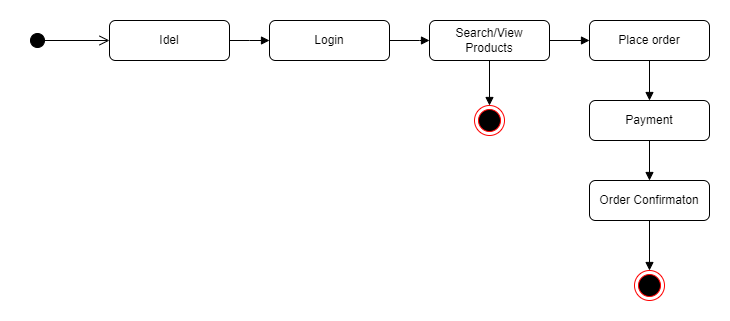

The diagram above was exported from draw.io. Its source (the exported page's mxGraphModel, read from the mxfile embedded in the PNG):
<mxGraphModel dx="1038" dy="513" grid="1" gridSize="10" guides="1" tooltips="1" connect="1" arrows="1" fold="1" page="1" pageScale="1" pageWidth="827" pageHeight="1169" math="0" shadow="0">
  <root>
    <mxCell id="0" />
    <mxCell id="1" parent="0" />
    <mxCell id="aW1re2PKzm3FHbpOUNJu-1" value="Idel" style="rounded=1;whiteSpace=wrap;html=1;" vertex="1" parent="1">
      <mxGeometry x="120" y="160" width="120" height="40" as="geometry" />
    </mxCell>
    <mxCell id="aW1re2PKzm3FHbpOUNJu-2" value="Login" style="rounded=1;whiteSpace=wrap;html=1;" vertex="1" parent="1">
      <mxGeometry x="280" y="160" width="120" height="40" as="geometry" />
    </mxCell>
    <mxCell id="aW1re2PKzm3FHbpOUNJu-3" value="Search/View&lt;br&gt;Products" style="rounded=1;whiteSpace=wrap;html=1;" vertex="1" parent="1">
      <mxGeometry x="440" y="160" width="120" height="40" as="geometry" />
    </mxCell>
    <mxCell id="aW1re2PKzm3FHbpOUNJu-4" value="Place order" style="rounded=1;whiteSpace=wrap;html=1;" vertex="1" parent="1">
      <mxGeometry x="600" y="160" width="120" height="40" as="geometry" />
    </mxCell>
    <mxCell id="aW1re2PKzm3FHbpOUNJu-5" value="Payment" style="rounded=1;whiteSpace=wrap;html=1;" vertex="1" parent="1">
      <mxGeometry x="600" y="240" width="120" height="40" as="geometry" />
    </mxCell>
    <mxCell id="aW1re2PKzm3FHbpOUNJu-6" value="Order Confirmaton" style="rounded=1;whiteSpace=wrap;html=1;" vertex="1" parent="1">
      <mxGeometry x="600" y="320" width="120" height="40" as="geometry" />
    </mxCell>
    <mxCell id="aW1re2PKzm3FHbpOUNJu-7" value="" style="ellipse;html=1;shape=endState;fillColor=#000000;strokeColor=#ff0000;" vertex="1" parent="1">
      <mxGeometry x="645" y="410" width="30" height="30" as="geometry" />
    </mxCell>
    <mxCell id="aW1re2PKzm3FHbpOUNJu-8" value="" style="ellipse;html=1;shape=endState;fillColor=#000000;strokeColor=#ff0000;" vertex="1" parent="1">
      <mxGeometry x="485" y="245" width="30" height="30" as="geometry" />
    </mxCell>
    <mxCell id="aW1re2PKzm3FHbpOUNJu-9" value="" style="html=1;verticalAlign=bottom;startArrow=circle;startFill=1;endArrow=open;startSize=6;endSize=8;rounded=0;entryX=0;entryY=0.5;entryDx=0;entryDy=0;" edge="1" parent="1" target="aW1re2PKzm3FHbpOUNJu-1">
      <mxGeometry width="80" relative="1" as="geometry">
        <mxPoint x="40" y="180" as="sourcePoint" />
        <mxPoint x="450" y="270" as="targetPoint" />
        <Array as="points" />
      </mxGeometry>
    </mxCell>
    <mxCell id="aW1re2PKzm3FHbpOUNJu-10" value="" style="html=1;verticalAlign=bottom;endArrow=block;rounded=0;entryX=0;entryY=0.5;entryDx=0;entryDy=0;exitX=1;exitY=0.5;exitDx=0;exitDy=0;" edge="1" parent="1" source="aW1re2PKzm3FHbpOUNJu-1" target="aW1re2PKzm3FHbpOUNJu-2">
      <mxGeometry x="-0.0061" y="10" width="80" relative="1" as="geometry">
        <mxPoint x="240" y="90" as="sourcePoint" />
        <mxPoint x="320" y="91" as="targetPoint" />
        <Array as="points">
          <mxPoint x="260" y="180" />
        </Array>
        <mxPoint as="offset" />
      </mxGeometry>
    </mxCell>
    <mxCell id="aW1re2PKzm3FHbpOUNJu-13" value="" style="html=1;verticalAlign=bottom;endArrow=block;rounded=0;entryX=0;entryY=0.5;entryDx=0;entryDy=0;exitX=1;exitY=0.5;exitDx=0;exitDy=0;" edge="1" parent="1" source="aW1re2PKzm3FHbpOUNJu-2" target="aW1re2PKzm3FHbpOUNJu-3">
      <mxGeometry x="-0.0061" y="10" width="80" relative="1" as="geometry">
        <mxPoint x="250" y="100" as="sourcePoint" />
        <mxPoint x="290" y="100.5" as="targetPoint" />
        <Array as="points">
          <mxPoint x="430" y="180" />
        </Array>
        <mxPoint as="offset" />
      </mxGeometry>
    </mxCell>
    <mxCell id="aW1re2PKzm3FHbpOUNJu-14" value="" style="html=1;verticalAlign=bottom;endArrow=block;rounded=0;entryX=0;entryY=0.5;entryDx=0;entryDy=0;exitX=1;exitY=0.5;exitDx=0;exitDy=0;" edge="1" parent="1" source="aW1re2PKzm3FHbpOUNJu-3" target="aW1re2PKzm3FHbpOUNJu-4">
      <mxGeometry x="-0.0061" y="10" width="80" relative="1" as="geometry">
        <mxPoint x="560" y="181" as="sourcePoint" />
        <mxPoint x="610" y="180.5" as="targetPoint" />
        <mxPoint as="offset" />
      </mxGeometry>
    </mxCell>
    <mxCell id="aW1re2PKzm3FHbpOUNJu-15" value="" style="html=1;verticalAlign=bottom;endArrow=block;rounded=0;entryX=0.5;entryY=0;entryDx=0;entryDy=0;exitX=0.5;exitY=1;exitDx=0;exitDy=0;" edge="1" parent="1" source="aW1re2PKzm3FHbpOUNJu-4" target="aW1re2PKzm3FHbpOUNJu-5">
      <mxGeometry x="-0.0061" y="10" width="80" relative="1" as="geometry">
        <mxPoint x="595" y="220" as="sourcePoint" />
        <mxPoint x="675" y="221" as="targetPoint" />
        <mxPoint as="offset" />
      </mxGeometry>
    </mxCell>
    <mxCell id="aW1re2PKzm3FHbpOUNJu-16" value="" style="html=1;verticalAlign=bottom;endArrow=block;rounded=0;exitX=0.5;exitY=1;exitDx=0;exitDy=0;entryX=0.5;entryY=0;entryDx=0;entryDy=0;" edge="1" parent="1" source="aW1re2PKzm3FHbpOUNJu-5" target="aW1re2PKzm3FHbpOUNJu-6">
      <mxGeometry x="-0.0061" y="10" width="80" relative="1" as="geometry">
        <mxPoint x="630" y="300" as="sourcePoint" />
        <mxPoint x="710" y="301" as="targetPoint" />
        <mxPoint as="offset" />
      </mxGeometry>
    </mxCell>
    <mxCell id="aW1re2PKzm3FHbpOUNJu-17" value="" style="html=1;verticalAlign=bottom;endArrow=block;rounded=0;entryX=0.5;entryY=0;entryDx=0;entryDy=0;exitX=0.5;exitY=1;exitDx=0;exitDy=0;" edge="1" parent="1" source="aW1re2PKzm3FHbpOUNJu-6" target="aW1re2PKzm3FHbpOUNJu-7">
      <mxGeometry x="-0.0061" y="10" width="80" relative="1" as="geometry">
        <mxPoint x="630" y="380" as="sourcePoint" />
        <mxPoint x="710" y="381" as="targetPoint" />
        <mxPoint as="offset" />
      </mxGeometry>
    </mxCell>
    <mxCell id="aW1re2PKzm3FHbpOUNJu-18" value="" style="html=1;verticalAlign=bottom;endArrow=block;rounded=0;entryX=0.5;entryY=0;entryDx=0;entryDy=0;exitX=0.5;exitY=1;exitDx=0;exitDy=0;" edge="1" parent="1" source="aW1re2PKzm3FHbpOUNJu-3" target="aW1re2PKzm3FHbpOUNJu-8">
      <mxGeometry x="-0.0061" y="10" width="80" relative="1" as="geometry">
        <mxPoint x="670" y="370" as="sourcePoint" />
        <mxPoint x="670" y="420" as="targetPoint" />
        <Array as="points" />
        <mxPoint as="offset" />
      </mxGeometry>
    </mxCell>
  </root>
</mxGraphModel>